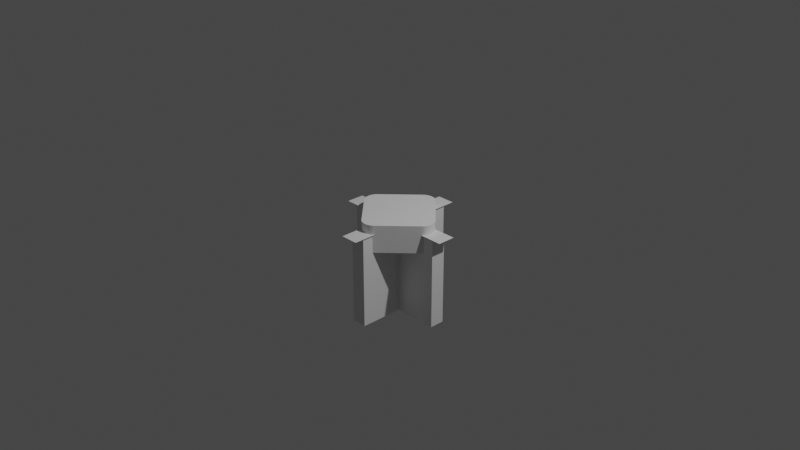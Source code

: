 # Source: connector.blend  (saved by Blender 2.81.16; exported with 4.5.12 LTS)
import bpy
from mathutils import Matrix  # noqa: F401  (used for matrix-valued properties, if any)

bpy.ops.wm.read_factory_settings(use_empty=True)
scene = bpy.context.scene
scene.name = 'Scene'

# ---- collections
col_collection = bpy.data.collections.new('Collection'); scene.collection.children.link(col_collection)

# ---- materials (node trees are filled in below, after node groups)
mat_material = bpy.data.materials.new('Material')
mat_material.alpha_threshold = 0.0
mat_material.use_transparent_shadow = False
mat_material.line_color = (0.0, 0.0, 0.0, 1.0)

# ---- material node trees
mat_material.use_nodes = True; mat_material.node_tree.nodes.clear()
_N = mat_material.node_tree.nodes; _L = mat_material.node_tree.links
n0 = _N.new('ShaderNodeOutputMaterial'); n0.name = 'Material Output'; n0.location = (300, 300)
n1 = _N.new('ShaderNodeBsdfPrincipled'); n1.name = 'Principled BSDF'; n1.location = (10, 300)
n1.distribution = 'GGX'
n1.subsurface_method = 'BURLEY'
n1.inputs[2].default_value = 0.4
n1.inputs[3].default_value = 1.45
n1.inputs[27].default_value = (0.0, 0.0, 0.0, 1.0)
n1.inputs[28].default_value = 1.0
_L.new(n1.outputs[0], n0.inputs[0])
n0.is_active_output = True

# ---- world
world_world = bpy.data.worlds.new('World'); scene.world = world_world
world_world.use_nodes = True; world_world.node_tree.nodes.clear()
_N = world_world.node_tree.nodes; _L = world_world.node_tree.links
n0 = _N.new('ShaderNodeOutputWorld'); n0.name = 'World Output'; n0.location = (300, 300)
n1 = _N.new('ShaderNodeBackground'); n1.name = 'Background'; n1.location = (10, 300)
n1.inputs[0].default_value = (0.05088, 0.05088, 0.05088, 1.0)
_L.new(n1.outputs[0], n0.inputs[0])
n0.is_active_output = True
world_world.color = (0.05088, 0.05088, 0.05088)
world_world.use_sun_shadow = False
world_world.sun_shadow_jitter_overblur = 0.0

# ---- cameras
cam_camera = bpy.data.cameras.new('Camera')
cam_camera.clip_end = 100.0
cam_camera.ortho_scale = 7.314

# ---- lights
light_light = bpy.data.lights.new('Light', 'POINT')
light_light.transmission_factor = 0.0
light_light.energy = 1000.0
light_light.shadow_soft_size = 0.1
light_light.shadow_maximum_resolution = 0.006
light_light.use_absolute_resolution = True

# ---- meshes
me_cube = bpy.data.meshes.new('Cube')
me_cube.from_pydata([(0.081, 0.081, -0.025), (0.081, 0.081, -1.0), (0.081, -0.081, -0.025), (0.081, -0.081, -1.0), (-0.081, 0.081, -0.025), (-0.081, 0.081, -1.0), (-0.081, -0.081, -0.025), (-0.081, -0.081, -1.0), (0.081, 0.56, -0.025), (0.081, 0.56, -1.0), (-0.081, 0.56, -0.025), (-0.081, 0.56, -1.0), (0.56, 0.081, -0.025), (0.56, 0.081, -1.0), (0.56, -0.081, -0.025), (0.56, -0.081, -1.0), (0.081, -0.56, -0.025), (0.081, -0.56, -1.0), (-0.081, -0.56, -0.025), (-0.081, -0.56, -1.0), (-0.56, 0.081, -0.025), (-0.56, 0.081, -1.0), (-0.56, -0.081, -0.025), (-0.56, -0.081, -1.0), (0.0972, 0.0972, -7.451e-09), (0.0972, -0.0972, -7.451e-09), (-0.0972, 0.0972, -7.451e-09), (-0.0972, -0.0972, -7.451e-09), (0.0972, 0.672, -7.451e-09), (-0.0972, 0.672, -7.451e-09), (0.672, 0.0972, -7.451e-09), (0.672, -0.0972, -7.451e-09), (0.0972, -0.672, -7.451e-09), (-0.0972, -0.672, -7.451e-09), (-0.672, 0.0972, -7.451e-09), (-0.672, -0.0972, -7.451e-09)], [], [(22, 6, 27, 35), (6, 7, 19, 18), (18, 16, 32, 33), (5, 1, 3, 7), (4, 20, 34, 26), (5, 4, 10, 11), (11, 10, 8, 9), (1, 5, 11, 9), (6, 18, 33, 27), (0, 1, 9, 8), (13, 12, 14, 15), (2, 3, 15, 14), (1, 0, 12, 13), (3, 1, 13, 15), (17, 16, 18, 19), (7, 3, 17, 19), (10, 4, 26, 29), (3, 2, 16, 17), (23, 22, 20, 21), (4, 5, 21, 20), (7, 6, 22, 23), (5, 7, 23, 21), (24, 26, 27, 25), (27, 26, 34, 35), (24, 25, 31, 30), (26, 24, 28, 29), (25, 27, 33, 32), (2, 14, 31, 25), (16, 2, 25, 32), (12, 0, 24, 30), (8, 10, 29, 28), (20, 22, 35, 34), (14, 12, 30, 31), (0, 8, 28, 24)])
_uv = me_cube.uv_layers.new(name='UVMap')
_uv.uv.foreach_set('vector', [0.625, 0.0, 0.625, 0.0, 0.625, 0.0, 0.625, 0.0, 0.625, 0.0, 0.375, 0.0, 0.375, 0.0, 0.625, 0.0, 0.625, 1.0, 0.625, 0.75, 0.625, 0.75, 0.625, 1.0, 0.125, 0.5, 0.375, 0.5, 0.375, 0.75, 0.125, 0.75, 0.625, 0.25, 0.625, 0.25, 0.625, 0.25, 0.625, 0.25, 0.375, 0.25, 0.625, 0.25, 0.625, 0.25, 0.375, 0.25, 0.375, 0.25, 0.625, 0.25, 0.625, 0.5, 0.375, 0.5, 0.375, 0.5, 0.125, 0.5, 0.125, 0.5, 0.375, 0.5, 0.625, 0.0, 0.625, 0.0, 0.625, 0.0, 0.625, 0.0, 0.625, 0.5, 0.375, 0.5, 0.375, 0.5, 0.625, 0.5, 0.375, 0.5, 0.625, 0.5, 0.625, 0.75, 0.375, 0.75, 0.625, 0.75, 0.375, 0.75, 0.375, 0.75, 0.625, 0.75, 0.375, 0.5, 0.625, 0.5, 0.625, 0.5, 0.375, 0.5, 0.375, 0.75, 0.375, 0.5, 0.375, 0.5, 0.375, 0.75, 0.375, 0.75, 0.625, 0.75, 0.625, 1.0, 0.375, 1.0, 0.125, 0.75, 0.375, 0.75, 0.375, 0.75, 0.125, 0.75, 0.625, 0.25, 0.625, 0.25, 0.625, 0.25, 0.625, 0.25, 0.375, 0.75, 0.625, 0.75, 0.625, 0.75, 0.375, 0.75, 0.375, 0.0, 0.625, 0.0, 0.625, 0.25, 0.375, 0.25, 0.625, 0.25, 0.375, 0.25, 0.375, 0.25, 0.625, 0.25, 0.375, 0.0, 0.625, 0.0, 0.625, 0.0, 0.375, 0.0, 0.125, 0.5, 0.125, 0.75, 0.125, 0.75, 0.125, 0.5, 0.625, 0.5, 0.875, 0.5, 0.875, 0.75, 0.625, 0.75, 0.875, 0.75, 0.875, 0.5, 0.875, 0.5, 0.875, 0.75, 0.625, 0.5, 0.625, 0.75, 0.625, 0.75, 0.625, 0.5, 0.875, 0.5, 0.625, 0.5, 0.625, 0.5, 0.875, 0.5, 0.625, 0.75, 0.875, 0.75, 0.875, 0.75, 0.625, 0.75, 0.625, 0.75, 0.625, 0.75, 0.625, 0.75, 0.625, 0.75, 0.625, 0.75, 0.625, 0.75, 0.625, 0.75, 0.625, 0.75, 0.625, 0.5, 0.625, 0.5, 0.625, 0.5, 0.625, 0.5, 0.625, 0.5, 0.625, 0.25, 0.625, 0.25, 0.625, 0.5, 0.625, 0.25, 0.625, 0.0, 0.625, 0.0, 0.625, 0.25, 0.625, 0.75, 0.625, 0.5, 0.625, 0.5, 0.625, 0.75, 0.625, 0.5, 0.625, 0.5, 0.625, 0.5, 0.625, 0.5])
me_cube.materials.append(mat_material)
me_cube.use_remesh_preserve_volume = False
me_cube.use_remesh_preserve_attributes = False
me_cube.use_mirror_vertex_groups = False
me_cube.update()
me_cube_001 = bpy.data.meshes.new('Cube.001')
me_cube_001.from_pydata([(-0.4344, -0.08485, -0.2), (-0.4344, 0.08485, -0.2), (-0.44, -0.07756, -0.2), (-0.445, -0.06973, -0.2), (-0.4496, -0.06143, -0.2), (-0.4535, -0.0527, -0.2), (-0.4568, -0.04362, -0.2), (-0.4595, -0.03424, -0.2), (-0.4615, -0.02463, -0.2), (-0.4629, -0.01484, -0.2), (-0.4636, -0.004959, -0.2), (-0.4636, 0.004959, -0.2), (-0.4629, 0.01484, -0.2), (-0.4615, 0.02463, -0.2), (-0.4595, 0.03424, -0.2), (-0.4568, 0.04362, -0.2), (-0.4535, 0.0527, -0.2), (-0.4496, 0.06143, -0.2), (-0.445, 0.06973, -0.2), (-0.44, 0.07756, -0.2), (-0.4344, 0.08485, 0.1), (-0.4344, -0.08485, 0.1), (-0.44, 0.07756, 0.1), (-0.445, 0.06973, 0.1), (-0.4496, 0.06143, 0.1), (-0.4535, 0.0527, 0.1), (-0.4568, 0.04362, 0.1), (-0.4595, 0.03424, 0.1), (-0.4615, 0.02463, 0.1), (-0.4629, 0.01484, 0.1), (-0.4636, 0.004959, 0.1), (-0.4636, -0.004959, 0.1), (-0.4629, -0.01484, 0.1), (-0.4615, -0.02463, 0.1), (-0.4595, -0.03424, 0.1), (-0.4568, -0.04362, 0.1), (-0.4535, -0.0527, 0.1), (-0.4496, -0.06143, 0.1), (-0.445, -0.06973, 0.1), (-0.44, -0.07756, 0.1), (-0.08485, 0.4344, -0.2), (0.08485, 0.4344, -0.2), (-0.07756, 0.44, -0.2), (-0.06973, 0.445, -0.2), (-0.06143, 0.4496, -0.2), (-0.0527, 0.4535, -0.2), (-0.04362, 0.4568, -0.2), (-0.03424, 0.4595, -0.2), (-0.02463, 0.4615, -0.2), (-0.01484, 0.4629, -0.2), (-0.004959, 0.4636, -0.2), (0.004959, 0.4636, -0.2), (0.01484, 0.4629, -0.2), (0.02463, 0.4615, -0.2), (0.03424, 0.4595, -0.2), (0.04362, 0.4568, -0.2), (0.0527, 0.4535, -0.2), (0.06143, 0.4496, -0.2), (0.06973, 0.445, -0.2), (0.07756, 0.44, -0.2), (0.08485, 0.4344, 0.1), (-0.08485, 0.4344, 0.1), (0.07756, 0.44, 0.1), (0.06973, 0.445, 0.1), (0.06143, 0.4496, 0.1), (0.0527, 0.4535, 0.1), (0.04362, 0.4568, 0.1), (0.03424, 0.4595, 0.1), (0.02463, 0.4615, 0.1), (0.01484, 0.4629, 0.1), (0.004959, 0.4636, 0.1), (-0.004959, 0.4636, 0.1), (-0.01484, 0.4629, 0.1), (-0.02463, 0.4615, 0.1), (-0.03424, 0.4595, 0.1), (-0.04362, 0.4568, 0.1), (-0.0527, 0.4535, 0.1), (-0.06143, 0.4496, 0.1), (-0.06973, 0.445, 0.1), (-0.07756, 0.44, 0.1), (0.4344, 0.08485, -0.2), (0.4344, -0.08485, -0.2), (0.44, 0.07756, -0.2), (0.445, 0.06973, -0.2), (0.4496, 0.06143, -0.2), (0.4535, 0.0527, -0.2), (0.4568, 0.04362, -0.2), (0.4595, 0.03424, -0.2), (0.4615, 0.02463, -0.2), (0.4629, 0.01484, -0.2), (0.4636, 0.004959, -0.2), (0.4636, -0.004959, -0.2), (0.4629, -0.01484, -0.2), (0.4615, -0.02463, -0.2), (0.4595, -0.03424, -0.2), (0.4568, -0.04362, -0.2), (0.4535, -0.0527, -0.2), (0.4496, -0.06143, -0.2), (0.445, -0.06973, -0.2), (0.44, -0.07756, -0.2), (0.4344, -0.08485, 0.1), (0.4344, 0.08485, 0.1), (0.44, -0.07756, 0.1), (0.445, -0.06973, 0.1), (0.4496, -0.06143, 0.1), (0.4535, -0.0527, 0.1), (0.4568, -0.04362, 0.1), (0.4595, -0.03424, 0.1), (0.4615, -0.02463, 0.1), (0.4629, -0.01484, 0.1), (0.4636, -0.004959, 0.1), (0.4636, 0.004959, 0.1), (0.4629, 0.01484, 0.1), (0.4615, 0.02463, 0.1), (0.4595, 0.03424, 0.1), (0.4568, 0.04362, 0.1), (0.4535, 0.0527, 0.1), (0.4496, 0.06143, 0.1), (0.445, 0.06973, 0.1), (0.44, 0.07756, 0.1), (0.08485, -0.4344, -0.2), (-0.08485, -0.4344, -0.2), (0.07756, -0.44, -0.2), (0.06973, -0.445, -0.2), (0.06143, -0.4496, -0.2), (0.0527, -0.4535, -0.2), (0.04362, -0.4568, -0.2), (0.03424, -0.4595, -0.2), (0.02463, -0.4615, -0.2), (0.01484, -0.4629, -0.2), (0.004959, -0.4636, -0.2), (-0.004959, -0.4636, -0.2), (-0.01484, -0.4629, -0.2), (-0.02463, -0.4615, -0.2), (-0.03424, -0.4595, -0.2), (-0.04362, -0.4568, -0.2), (-0.0527, -0.4535, -0.2), (-0.06143, -0.4496, -0.2), (-0.06973, -0.445, -0.2), (-0.07756, -0.44, -0.2), (-0.08485, -0.4344, 0.1), (0.08485, -0.4344, 0.1), (-0.07756, -0.44, 0.1), (-0.06973, -0.445, 0.1), (-0.06143, -0.4496, 0.1), (-0.0527, -0.4535, 0.1), (-0.04362, -0.4568, 0.1), (-0.03424, -0.4595, 0.1), (-0.02463, -0.4615, 0.1), (-0.01484, -0.4629, 0.1), (-0.004959, -0.4636, 0.1), (0.004959, -0.4636, 0.1), (0.01484, -0.4629, 0.1), (0.02463, -0.4615, 0.1), (0.03424, -0.4595, 0.1), (0.04362, -0.4568, 0.1), (0.0527, -0.4535, 0.1), (0.06143, -0.4496, 0.1), (0.06973, -0.445, 0.1), (0.07756, -0.44, 0.1)], [], [(60, 62, 63, 64, 65, 66, 67, 68, 69, 70, 71, 72, 73, 74, 75, 76, 77, 78, 79, 61, 20, 22, 23, 24, 25, 26, 27, 28, 29, 30, 31, 32, 33, 34, 35, 36, 37, 38, 39, 21, 140, 142, 143, 144, 145, 146, 147, 148, 149, 150, 151, 152, 153, 154, 155, 156, 157, 158, 159, 141, 100, 102, 103, 104, 105, 106, 107, 108, 109, 110, 111, 112, 113, 114, 115, 116, 117, 118, 119, 101), (0, 2, 3, 4, 5, 6, 7, 8, 9, 10, 11, 12, 13, 14, 15, 16, 17, 18, 19, 1, 40, 42, 43, 44, 45, 46, 47, 48, 49, 50, 51, 52, 53, 54, 55, 56, 57, 58, 59, 41, 80, 82, 83, 84, 85, 86, 87, 88, 89, 90, 91, 92, 93, 94, 95, 96, 97, 98, 99, 81, 120, 122, 123, 124, 125, 126, 127, 128, 129, 130, 131, 132, 133, 134, 135, 136, 137, 138, 139, 121), (20, 1, 19, 22), (22, 19, 18, 23), (23, 18, 17, 24), (24, 17, 16, 25), (25, 16, 15, 26), (26, 15, 14, 27), (27, 14, 13, 28), (28, 13, 12, 29), (29, 12, 11, 30), (30, 11, 10, 31), (31, 10, 9, 32), (32, 9, 8, 33), (33, 8, 7, 34), (34, 7, 6, 35), (35, 6, 5, 36), (36, 5, 4, 37), (37, 4, 3, 38), (38, 3, 2, 39), (39, 2, 0, 21), (1, 20, 61, 40), (60, 41, 59, 62), (62, 59, 58, 63), (63, 58, 57, 64), (64, 57, 56, 65), (65, 56, 55, 66), (66, 55, 54, 67), (67, 54, 53, 68), (68, 53, 52, 69), (69, 52, 51, 70), (70, 51, 50, 71), (71, 50, 49, 72), (72, 49, 48, 73), (73, 48, 47, 74), (74, 47, 46, 75), (75, 46, 45, 76), (76, 45, 44, 77), (77, 44, 43, 78), (78, 43, 42, 79), (79, 42, 40, 61), (121, 140, 21, 0), (100, 81, 99, 102), (102, 99, 98, 103), (103, 98, 97, 104), (104, 97, 96, 105), (105, 96, 95, 106), (106, 95, 94, 107), (107, 94, 93, 108), (108, 93, 92, 109), (109, 92, 91, 110), (110, 91, 90, 111), (111, 90, 89, 112), (112, 89, 88, 113), (113, 88, 87, 114), (114, 87, 86, 115), (115, 86, 85, 116), (116, 85, 84, 117), (117, 84, 83, 118), (118, 83, 82, 119), (119, 82, 80, 101), (41, 60, 101, 80), (120, 141, 159, 122), (122, 159, 158, 123), (123, 158, 157, 124), (124, 157, 156, 125), (125, 156, 155, 126), (126, 155, 154, 127), (127, 154, 153, 128), (128, 153, 152, 129), (129, 152, 151, 130), (130, 151, 150, 131), (131, 150, 149, 132), (132, 149, 148, 133), (133, 148, 147, 134), (134, 147, 146, 135), (135, 146, 145, 136), (136, 145, 144, 137), (137, 144, 143, 138), (138, 143, 142, 139), (139, 142, 140, 121), (81, 100, 141, 120)])
_uv = me_cube_001.uv_layers.new(name='UVMap')
_uv.uv.foreach_set('vector', [0.625, 0.535, 0.625, 0.5321, 0.6252, 0.5292, 0.6253, 0.5264, 0.6256, 0.5236, 0.6259, 0.5209, 0.6263, 0.5183, 0.6268, 0.5158, 0.6274, 0.5134, 0.628, 0.5112, 0.6287, 0.4954, 0.6294, 0.4934, 0.6302, 0.4912, 0.631, 0.4891, 0.6319, 0.487, 0.6328, 0.4848, 0.6338, 0.4827, 0.6347, 0.4807, 0.6357, 0.4786, 0.66, 0.5, 0.84, 0.5, 0.6976, 0.3548, 0.6986, 0.353, 0.6995, 0.3513, 0.7005, 0.3497, 0.7014, 0.3483, 0.7022, 0.347, 0.703, 0.3458, 0.7038, 0.3448, 0.7046, 0.3439, 0.7053, 0.3296, 0.7059, 0.3288, 0.7064, 0.328, 0.7069, 0.3272, 0.7074, 0.3264, 0.7077, 0.3255, 0.708, 0.3245, 0.7082, 0.3236, 0.7083, 0.3226, 0.875, 0.535, 0.875, 0.715, 0.8749, 0.7179, 0.8745, 0.7207, 0.8739, 0.7235, 0.873, 0.7263, 0.8719, 0.7289, 0.8706, 0.7315, 0.869, 0.7339, 0.8673, 0.7362, 0.8654, 0.7384, 0.8634, 0.7404, 0.8612, 0.7423, 0.8589, 0.7441, 0.8565, 0.7456, 0.8539, 0.7469, 0.8513, 0.748, 0.8485, 0.7489, 0.8457, 0.7495, 0.8429, 0.7499, 0.84, 0.75, 0.66, 0.75, 0.6357, 0.7714, 0.6347, 0.7693, 0.6338, 0.7672, 0.6329, 0.7651, 0.6319, 0.7629, 0.6311, 0.7608, 0.6302, 0.7586, 0.6294, 0.7565, 0.6287, 0.7544, 0.628, 0.7386, 0.6274, 0.7364, 0.6268, 0.7341, 0.6264, 0.7316, 0.6259, 0.729, 0.6256, 0.7263, 0.6253, 0.7236, 0.6252, 0.7208, 0.625, 0.7179, 0.625, 0.715, 0.125, 0.535, 0.2917, 0.3226, 0.2918, 0.3236, 0.292, 0.3245, 0.2923, 0.3255, 0.2926, 0.3264, 0.2931, 0.3272, 0.2936, 0.328, 0.2941, 0.3288, 0.2947, 0.3296, 0.2954, 0.3439, 0.2962, 0.3448, 0.297, 0.3458, 0.2978, 0.347, 0.2986, 0.3483, 0.2995, 0.3497, 0.3005, 0.3513, 0.3014, 0.353, 0.3024, 0.3548, 0.16, 0.5, 0.34, 0.5, 0.3643, 0.4786, 0.3653, 0.4807, 0.3662, 0.4827, 0.3672, 0.4848, 0.3681, 0.487, 0.369, 0.4891, 0.3698, 0.4912, 0.3706, 0.4934, 0.3713, 0.4954, 0.372, 0.5112, 0.3726, 0.5134, 0.3732, 0.5158, 0.3737, 0.5183, 0.3741, 0.5209, 0.3744, 0.5236, 0.3747, 0.5264, 0.3748, 0.5292, 0.375, 0.5321, 0.375, 0.535, 0.375, 0.715, 0.375, 0.7179, 0.3748, 0.7208, 0.3747, 0.7236, 0.3744, 0.7263, 0.3741, 0.729, 0.3736, 0.7316, 0.3732, 0.7341, 0.3726, 0.7364, 0.372, 0.7386, 0.3713, 0.7544, 0.3706, 0.7565, 0.3698, 0.7586, 0.3689, 0.7608, 0.3681, 0.7629, 0.3671, 0.7651, 0.3662, 0.7672, 0.3653, 0.7693, 0.3643, 0.7714, 0.34, 0.75, 0.16, 0.75, 0.1571, 0.7499, 0.1543, 0.7495, 0.1515, 0.7489, 0.1487, 0.748, 0.1461, 0.7469, 0.1435, 0.7456, 0.1411, 0.7441, 0.1388, 0.7423, 0.1366, 0.7404, 0.1346, 0.7384, 0.1327, 0.7362, 0.131, 0.7339, 0.1294, 0.7315, 0.1281, 0.7289, 0.127, 0.7263, 0.1261, 0.7235, 0.1255, 0.7207, 0.1251, 0.7179, 0.125, 0.715, 0.625, 0.285, 0.375, 0.285, 0.3024, 0.3548, 0.6976, 0.3548, 0.6976, 0.3548, 0.3024, 0.3548, 0.3014, 0.353, 0.6986, 0.353, 0.6986, 0.353, 0.3014, 0.353, 0.3005, 0.3513, 0.6995, 0.3513, 0.6995, 0.3513, 0.3005, 0.3513, 0.2995, 0.3497, 0.7005, 0.3497, 0.7005, 0.3497, 0.2995, 0.3497, 0.2986, 0.3483, 0.7014, 0.3483, 0.7014, 0.3483, 0.2986, 0.3483, 0.2978, 0.347, 0.7022, 0.347, 0.7022, 0.347, 0.2978, 0.347, 0.297, 0.3458, 0.703, 0.3458, 0.703, 0.3458, 0.297, 0.3458, 0.2962, 0.3448, 0.7038, 0.3448, 0.7038, 0.3448, 0.2962, 0.3448, 0.2954, 0.3439, 0.7046, 0.3439, 0.7046, 0.3439, 0.2954, 0.3439, 0.2947, 0.3296, 0.7053, 0.3296, 0.7053, 0.3296, 0.2947, 0.3296, 0.2941, 0.3288, 0.7059, 0.3288, 0.7059, 0.3288, 0.2941, 0.3288, 0.2936, 0.328, 0.7064, 0.328, 0.7064, 0.328, 0.2936, 0.328, 0.2931, 0.3272, 0.7069, 0.3272, 0.7069, 0.3272, 0.2931, 0.3272, 0.2926, 0.3264, 0.7074, 0.3264, 0.7074, 0.3264, 0.2926, 0.3264, 0.2923, 0.3255, 0.7077, 0.3255, 0.7077, 0.3255, 0.2923, 0.3255, 0.292, 0.3245, 0.708, 0.3245, 0.708, 0.3245, 0.292, 0.3245, 0.2918, 0.3236, 0.7082, 0.3236, 0.7082, 0.3236, 0.2918, 0.3236, 0.2917, 0.3226, 0.7083, 0.3226, 0.7083, 0.3226, 0.2917, 0.3226, 0.375, 0.215, 0.625, 0.215, 0.375, 0.285, 0.625, 0.285, 0.625, 0.465, 0.375, 0.465, 0.625, 0.535, 0.375, 0.535, 0.375, 0.5321, 0.625, 0.5321, 0.625, 0.5321, 0.375, 0.5321, 0.3748, 0.5292, 0.6252, 0.5292, 0.6252, 0.5292, 0.3748, 0.5292, 0.3747, 0.5264, 0.6253, 0.5264, 0.6253, 0.5264, 0.3747, 0.5264, 0.3744, 0.5236, 0.6256, 0.5236, 0.6256, 0.5236, 0.3744, 0.5236, 0.3741, 0.5209, 0.6259, 0.5209, 0.6259, 0.5209, 0.3741, 0.5209, 0.3737, 0.5183, 0.6263, 0.5183, 0.6263, 0.5183, 0.3737, 0.5183, 0.3732, 0.5158, 0.6268, 0.5158, 0.6268, 0.5158, 0.3732, 0.5158, 0.3726, 0.5134, 0.6274, 0.5134, 0.6274, 0.5134, 0.3726, 0.5134, 0.372, 0.5112, 0.628, 0.5112, 0.628, 0.5112, 0.372, 0.5112, 0.3713, 0.4954, 0.6287, 0.4954, 0.6287, 0.4954, 0.3713, 0.4954, 0.3706, 0.4934, 0.6294, 0.4934, 0.6294, 0.4934, 0.3706, 0.4934, 0.3698, 0.4912, 0.6302, 0.4912, 0.6302, 0.4912, 0.3698, 0.4912, 0.369, 0.4891, 0.631, 0.4891, 0.631, 0.4891, 0.369, 0.4891, 0.3681, 0.487, 0.6319, 0.487, 0.6319, 0.487, 0.3681, 0.487, 0.3672, 0.4848, 0.6328, 0.4848, 0.6328, 0.4848, 0.3672, 0.4848, 0.3662, 0.4827, 0.6338, 0.4827, 0.6338, 0.4827, 0.3662, 0.4827, 0.3653, 0.4807, 0.6347, 0.4807, 0.6347, 0.4807, 0.3653, 0.4807, 0.3643, 0.4786, 0.6357, 0.4786, 0.6357, 0.4786, 0.3643, 0.4786, 0.375, 0.465, 0.625, 0.465, 0.375, 0.035, 0.625, 0.035, 0.625, 0.215, 0.375, 0.215, 0.625, 0.785, 0.375, 0.785, 0.3643, 0.7714, 0.6357, 0.7714, 0.6357, 0.7714, 0.3643, 0.7714, 0.3653, 0.7693, 0.6347, 0.7693, 0.6347, 0.7693, 0.3653, 0.7693, 0.3662, 0.7672, 0.6338, 0.7672, 0.6338, 0.7672, 0.3662, 0.7672, 0.3671, 0.7651, 0.6329, 0.7651, 0.6329, 0.7651, 0.3671, 0.7651, 0.3681, 0.7629, 0.6319, 0.7629, 0.6319, 0.7629, 0.3681, 0.7629, 0.3689, 0.7608, 0.6311, 0.7608, 0.6311, 0.7608, 0.3689, 0.7608, 0.3698, 0.7586, 0.6302, 0.7586, 0.6302, 0.7586, 0.3698, 0.7586, 0.3706, 0.7565, 0.6294, 0.7565, 0.6294, 0.7565, 0.3706, 0.7565, 0.3713, 0.7544, 0.6287, 0.7544, 0.6287, 0.7544, 0.3713, 0.7544, 0.372, 0.7386, 0.628, 0.7386, 0.628, 0.7386, 0.372, 0.7386, 0.3726, 0.7364, 0.6274, 0.7364, 0.6274, 0.7364, 0.3726, 0.7364, 0.3732, 0.7341, 0.6268, 0.7341, 0.6268, 0.7341, 0.3732, 0.7341, 0.3736, 0.7316, 0.6264, 0.7316, 0.6264, 0.7316, 0.3736, 0.7316, 0.3741, 0.729, 0.6259, 0.729, 0.6259, 0.729, 0.3741, 0.729, 0.3744, 0.7263, 0.6256, 0.7263, 0.6256, 0.7263, 0.3744, 0.7263, 0.3747, 0.7236, 0.6253, 0.7236, 0.6253, 0.7236, 0.3747, 0.7236, 0.3748, 0.7208, 0.6252, 0.7208, 0.6252, 0.7208, 0.3748, 0.7208, 0.375, 0.7179, 0.625, 0.7179, 0.625, 0.7179, 0.375, 0.7179, 0.375, 0.715, 0.625, 0.715, 0.375, 0.535, 0.625, 0.535, 0.625, 0.715, 0.375, 0.715, 0.375, 0.965, 0.625, 0.965, 0.625, 0.9679, 0.375, 0.9679, 0.375, 0.9679, 0.625, 0.9679, 0.625, 0.9708, 0.375, 0.9708, 0.375, 0.9708, 0.625, 0.9708, 0.625, 0.9736, 0.375, 0.9736, 0.375, 0.9736, 0.625, 0.9736, 0.625, 0.9764, 0.375, 0.9764, 0.375, 0.9764, 0.625, 0.9764, 0.625, 0.9791, 0.375, 0.9791, 0.375, 0.9791, 0.625, 0.9791, 0.625, 0.9817, 0.375, 0.9817, 0.375, 0.9817, 0.625, 0.9817, 0.625, 0.9841, 0.375, 0.9841, 0.375, 0.9841, 0.625, 0.9841, 0.625, 0.9865, 0.375, 0.9865, 0.375, 0.9865, 0.625, 0.9865, 0.625, 0.9887, 0.375, 0.9887, 0.375, 0.9887, 0.625, 0.9887, 0.625, 1.0, 0.375, 1.0, 0.375, 0.0113, 0.625, 0.0113, 0.625, 0.0135, 0.375, 0.0135, 0.375, 0.0135, 0.625, 0.0135, 0.625, 0.01586, 0.375, 0.01586, 0.375, 0.01586, 0.625, 0.01586, 0.625, 0.01834, 0.375, 0.01834, 0.375, 0.01834, 0.625, 0.01834, 0.625, 0.02094, 0.375, 0.02094, 0.375, 0.02094, 0.625, 0.02094, 0.625, 0.02364, 0.375, 0.02364, 0.375, 0.02364, 0.625, 0.02364, 0.625, 0.02641, 0.375, 0.02641, 0.375, 0.02641, 0.625, 0.02641, 0.625, 0.02924, 0.375, 0.02924, 0.375, 0.02924, 0.625, 0.02924, 0.625, 0.03211, 0.375, 0.03211, 0.375, 0.03211, 0.625, 0.03211, 0.625, 0.035, 0.375, 0.035, 0.375, 0.785, 0.625, 0.785, 0.625, 0.965, 0.375, 0.965])
me_cube_001.use_remesh_fix_poles = True
me_cube_001.use_remesh_preserve_attributes = False
me_cube_001.use_mirror_vertex_groups = False
me_cube_001.update()

# ---- objects
ob_cube = bpy.data.objects.new('Cube', me_cube)
ob_light = bpy.data.objects.new('Light', light_light)
ob_camera = bpy.data.objects.new('Camera', cam_camera)
ob_cube_001 = bpy.data.objects.new('Cube.001', me_cube_001)

# ---- transforms, parenting, visibility, modifiers, constraints
ob_cube.location = (0.0, 0.0, 0.0)
ob_cube.lock_rotations_4d = False
ob_cube.empty_display_type = 'ARROWS'
ob_cube.lineart.crease_threshold = 0.0
ob_light.location = (4.076, 1.005, 5.904)
ob_light.rotation_euler = (0.6503, 0.05522, 1.866)
ob_light.lock_rotations_4d = False
ob_light.empty_display_type = 'ARROWS'
ob_light.color = (0.0, 0.0, 0.0, 0.0)
ob_light.lineart.crease_threshold = 0.0
ob_camera.location = (7.359, -6.926, 4.958)
ob_camera.rotation_euler = (1.109, 0.0, 0.8149)
ob_camera.lock_rotations_4d = False
ob_camera.empty_display_type = 'ARROWS'
ob_camera.color = (0.0, 0.0, 0.0, 0.0)
ob_camera.display_type = 'WIRE'
ob_camera.lineart.crease_threshold = 0.0
ob_cube_001.location = (0.0, 0.0, 0.0)
ob_cube_001.lineart.crease_threshold = 0.0
_m = ob_cube_001.modifiers.new('Boolean', 'BOOLEAN')
_m.object = ob_cube
_m.solver = 'FAST'

# ---- collection membership
col_collection.objects.link(ob_cube)
col_collection.objects.link(ob_light)
col_collection.objects.link(ob_camera)
col_collection.objects.link(ob_cube_001)

# ---- scene / render settings (as saved in the file)
scene.camera = ob_camera
scene.frame_start = 1; scene.frame_end = 250; scene.frame_set(1)
scene.render.engine = 'BLENDER_EEVEE_NEXT'
scene.cycles.use_denoising = False
scene.cycles.samples = 128
scene.cycles.sampling_pattern = 'TABULATED_SOBOL'
scene.cycles.use_adaptive_sampling = False
scene.cycles.use_light_tree = False
scene.view_settings.view_transform = 'Filmic'
bpy.context.view_layer.update()
